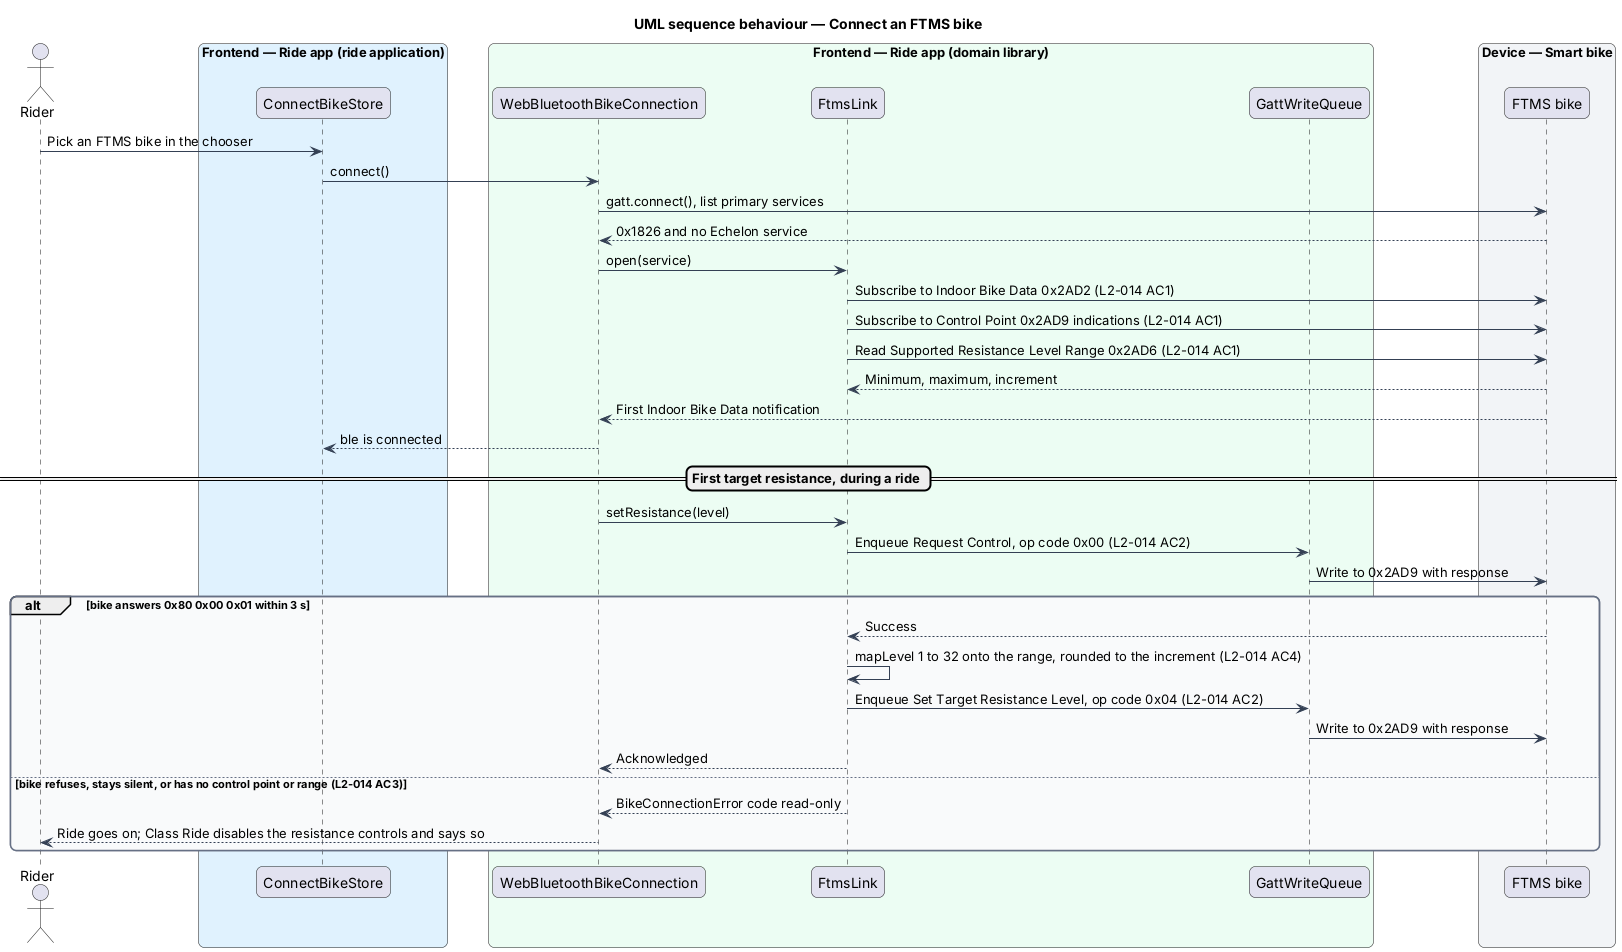

The diagram above was rendered by PlantUML. Its source (embedded in the PNG):
@startuml
title UML sequence behaviour — Connect an FTMS bike
skinparam backgroundColor #FFFFFF
skinparam shadowing false
skinparam roundcorner 12
skinparam defaultFontName Arial
skinparam ArrowColor #344054
skinparam rectangle {
  BorderColor #344054
  FontColor #101828
}
skinparam package {
  BorderColor #667085
  FontColor #101828
  BackgroundColor #F9FAFB
}
actor "Rider" as rider
box "Frontend — Ride app (ride application)" #E0F2FE
  participant "ConnectBikeStore" as store
end box
box "Frontend — Ride app (domain library)" #ECFDF3
  participant "WebBluetoothBikeConnection" as conn
  participant "FtmsLink" as link
  participant "GattWriteQueue" as queue
end box
box "Device — Smart bike" #F2F4F7
  participant "FTMS bike" as bike
end box
rider -> store : Pick an FTMS bike in the chooser
store -> conn : connect()
conn -> bike : gatt.connect(), list primary services
bike --> conn : 0x1826 and no Echelon service
conn -> link : open(service)
link -> bike : Subscribe to Indoor Bike Data 0x2AD2 (L2-014 AC1)
link -> bike : Subscribe to Control Point 0x2AD9 indications (L2-014 AC1)
link -> bike : Read Supported Resistance Level Range 0x2AD6 (L2-014 AC1)
bike --> link : Minimum, maximum, increment
bike --> conn : First Indoor Bike Data notification
conn --> store : ble is connected
== First target resistance, during a ride ==
conn -> link : setResistance(level)
link -> queue : Enqueue Request Control, op code 0x00 (L2-014 AC2)
queue -> bike : Write to 0x2AD9 with response
alt bike answers 0x80 0x00 0x01 within 3 s
  bike --> link : Success
  link -> link : mapLevel 1 to 32 onto the range, rounded to the increment (L2-014 AC4)
  link -> queue : Enqueue Set Target Resistance Level, op code 0x04 (L2-014 AC2)
  queue -> bike : Write to 0x2AD9 with response
  link --> conn : Acknowledged
else bike refuses, stays silent, or has no control point or range (L2-014 AC3)
  link --> conn : BikeConnectionError code read-only
  conn --> rider : Ride goes on; Class Ride disables the resistance controls and says so
end
@enduml